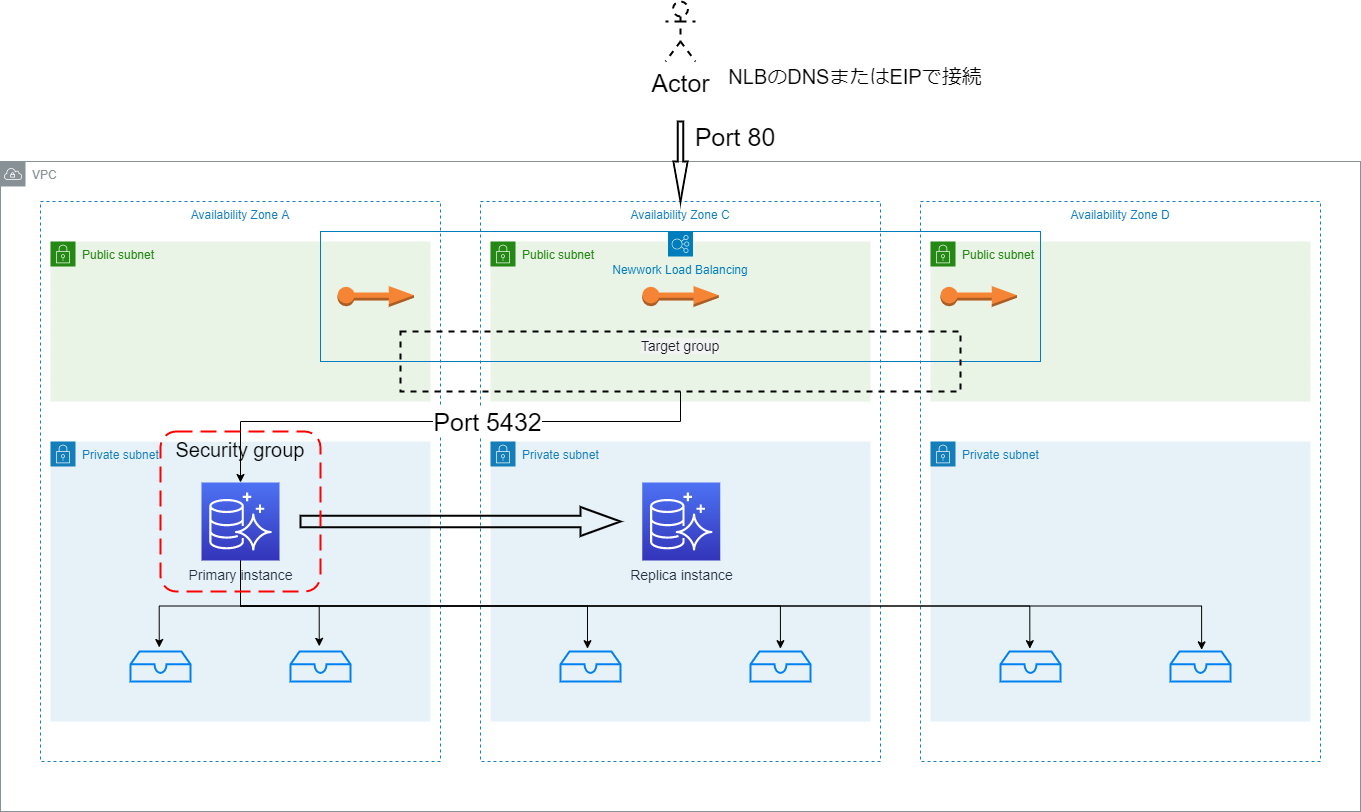

The diagram above was exported from draw.io. Its source (the exported page's mxGraphModel, read from the mxfile embedded in the PNG):
<mxGraphModel dx="1422" dy="2031" grid="1" gridSize="10" guides="1" tooltips="1" connect="1" arrows="1" fold="1" page="1" pageScale="1" pageWidth="827" pageHeight="1169" math="0" shadow="0">
  <root>
    <mxCell id="0" />
    <mxCell id="1" parent="0" />
    <mxCell id="2" value="Public subnet" style="points=[[0,0],[0.25,0],[0.5,0],[0.75,0],[1,0],[1,0.25],[1,0.5],[1,0.75],[1,1],[0.75,1],[0.5,1],[0.25,1],[0,1],[0,0.75],[0,0.5],[0,0.25]];outlineConnect=0;gradientColor=none;html=1;whiteSpace=wrap;fontSize=12;fontStyle=0;shape=mxgraph.aws4.group;grIcon=mxgraph.aws4.group_security_group;grStroke=0;strokeColor=#248814;fillColor=#E9F3E6;verticalAlign=top;align=left;spacingLeft=30;fontColor=#248814;dashed=0;" vertex="1" parent="1">
      <mxGeometry x="50" y="120" width="380" height="160" as="geometry" />
    </mxCell>
    <mxCell id="3" value="Public subnet" style="points=[[0,0],[0.25,0],[0.5,0],[0.75,0],[1,0],[1,0.25],[1,0.5],[1,0.75],[1,1],[0.75,1],[0.5,1],[0.25,1],[0,1],[0,0.75],[0,0.5],[0,0.25]];outlineConnect=0;gradientColor=none;html=1;whiteSpace=wrap;fontSize=12;fontStyle=0;shape=mxgraph.aws4.group;grIcon=mxgraph.aws4.group_security_group;grStroke=0;strokeColor=#248814;fillColor=#E9F3E6;verticalAlign=top;align=left;spacingLeft=30;fontColor=#248814;dashed=0;" vertex="1" parent="1">
      <mxGeometry x="490" y="120" width="380" height="160" as="geometry" />
    </mxCell>
    <mxCell id="4" value="Public subnet" style="points=[[0,0],[0.25,0],[0.5,0],[0.75,0],[1,0],[1,0.25],[1,0.5],[1,0.75],[1,1],[0.75,1],[0.5,1],[0.25,1],[0,1],[0,0.75],[0,0.5],[0,0.25]];outlineConnect=0;gradientColor=none;html=1;whiteSpace=wrap;fontSize=12;fontStyle=0;shape=mxgraph.aws4.group;grIcon=mxgraph.aws4.group_security_group;grStroke=0;strokeColor=#248814;fillColor=#E9F3E6;verticalAlign=top;align=left;spacingLeft=30;fontColor=#248814;dashed=0;" vertex="1" parent="1">
      <mxGeometry x="930" y="120" width="380" height="160" as="geometry" />
    </mxCell>
    <mxCell id="5" value="VPC" style="sketch=0;outlineConnect=0;gradientColor=none;html=1;whiteSpace=wrap;fontSize=12;fontStyle=0;shape=mxgraph.aws4.group;grIcon=mxgraph.aws4.group_vpc;strokeColor=#879196;fillColor=none;verticalAlign=top;align=left;spacingLeft=30;fontColor=#879196;dashed=0;" vertex="1" parent="1">
      <mxGeometry y="40" width="1360" height="650" as="geometry" />
    </mxCell>
    <mxCell id="6" value="Newwork Load Balancing" style="sketch=0;outlineConnect=0;gradientColor=none;html=1;whiteSpace=wrap;fontSize=12;fontStyle=0;shape=mxgraph.aws4.groupCenter;grIcon=mxgraph.aws4.group_elastic_load_balancing;grStroke=1;strokeColor=#007DBC;fillColor=none;verticalAlign=top;align=center;fontColor=#007DBC;dashed=0;spacingTop=25;" vertex="1" parent="1">
      <mxGeometry x="320" y="110" width="720" height="130" as="geometry" />
    </mxCell>
    <mxCell id="7" value="Availability Zone A" style="fillColor=none;strokeColor=#147EBA;dashed=1;verticalAlign=top;fontStyle=0;fontColor=#147EBA;" vertex="1" parent="1">
      <mxGeometry x="40" y="80" width="400" height="560" as="geometry" />
    </mxCell>
    <mxCell id="8" value="Availability Zone C" style="fillColor=none;strokeColor=#147EBA;dashed=1;verticalAlign=top;fontStyle=0;fontColor=#147EBA;" vertex="1" parent="1">
      <mxGeometry x="480" y="80" width="400" height="560" as="geometry" />
    </mxCell>
    <mxCell id="9" value="Availability Zone D" style="fillColor=none;strokeColor=#147EBA;dashed=1;verticalAlign=top;fontStyle=0;fontColor=#147EBA;" vertex="1" parent="1">
      <mxGeometry x="920" y="80" width="400" height="560" as="geometry" />
    </mxCell>
    <mxCell id="10" value="Private subnet" style="points=[[0,0],[0.25,0],[0.5,0],[0.75,0],[1,0],[1,0.25],[1,0.5],[1,0.75],[1,1],[0.75,1],[0.5,1],[0.25,1],[0,1],[0,0.75],[0,0.5],[0,0.25]];outlineConnect=0;gradientColor=none;html=1;whiteSpace=wrap;fontSize=12;fontStyle=0;shape=mxgraph.aws4.group;grIcon=mxgraph.aws4.group_security_group;grStroke=0;strokeColor=#147EBA;fillColor=#E6F2F8;verticalAlign=top;align=left;spacingLeft=30;fontColor=#147EBA;dashed=0;" vertex="1" parent="1">
      <mxGeometry x="50" y="320" width="380" height="280" as="geometry" />
    </mxCell>
    <mxCell id="11" value="Private subnet" style="points=[[0,0],[0.25,0],[0.5,0],[0.75,0],[1,0],[1,0.25],[1,0.5],[1,0.75],[1,1],[0.75,1],[0.5,1],[0.25,1],[0,1],[0,0.75],[0,0.5],[0,0.25]];outlineConnect=0;gradientColor=none;html=1;whiteSpace=wrap;fontSize=12;fontStyle=0;shape=mxgraph.aws4.group;grIcon=mxgraph.aws4.group_security_group;grStroke=0;strokeColor=#147EBA;fillColor=#E6F2F8;verticalAlign=top;align=left;spacingLeft=30;fontColor=#147EBA;dashed=0;" vertex="1" parent="1">
      <mxGeometry x="490" y="320" width="380" height="280" as="geometry" />
    </mxCell>
    <mxCell id="12" value="Private subnet" style="points=[[0,0],[0.25,0],[0.5,0],[0.75,0],[1,0],[1,0.25],[1,0.5],[1,0.75],[1,1],[0.75,1],[0.5,1],[0.25,1],[0,1],[0,0.75],[0,0.5],[0,0.25]];outlineConnect=0;gradientColor=none;html=1;whiteSpace=wrap;fontSize=12;fontStyle=0;shape=mxgraph.aws4.group;grIcon=mxgraph.aws4.group_security_group;grStroke=0;strokeColor=#147EBA;fillColor=#E6F2F8;verticalAlign=top;align=left;spacingLeft=30;fontColor=#147EBA;dashed=0;" vertex="1" parent="1">
      <mxGeometry x="930" y="320" width="380" height="280" as="geometry" />
    </mxCell>
    <mxCell id="13" value="" style="outlineConnect=0;dashed=0;verticalLabelPosition=bottom;verticalAlign=top;align=center;html=1;shape=mxgraph.aws3.elastic_ip;fillColor=#F58534;gradientColor=none;" vertex="1" parent="1">
      <mxGeometry x="337" y="164.5" width="76.5" height="21" as="geometry" />
    </mxCell>
    <mxCell id="14" value="" style="outlineConnect=0;dashed=0;verticalLabelPosition=bottom;verticalAlign=top;align=center;html=1;shape=mxgraph.aws3.elastic_ip;fillColor=#F58534;gradientColor=none;" vertex="1" parent="1">
      <mxGeometry x="641.75" y="164.5" width="76.5" height="21" as="geometry" />
    </mxCell>
    <mxCell id="15" value="" style="outlineConnect=0;dashed=0;verticalLabelPosition=bottom;verticalAlign=top;align=center;html=1;shape=mxgraph.aws3.elastic_ip;fillColor=#F58534;gradientColor=none;" vertex="1" parent="1">
      <mxGeometry x="940" y="164.5" width="76.5" height="21" as="geometry" />
    </mxCell>
    <mxCell id="16" style="edgeStyle=orthogonalEdgeStyle;rounded=0;orthogonalLoop=1;jettySize=auto;html=1;exitX=0.5;exitY=1;exitDx=0;exitDy=0;exitPerimeter=0;entryX=0.479;entryY=-0.133;entryDx=0;entryDy=0;entryPerimeter=0;fontSize=14;" edge="1" source="22" target="27" parent="1">
      <mxGeometry relative="1" as="geometry" />
    </mxCell>
    <mxCell id="17" style="edgeStyle=orthogonalEdgeStyle;rounded=0;orthogonalLoop=1;jettySize=auto;html=1;exitX=0.5;exitY=1;exitDx=0;exitDy=0;exitPerimeter=0;entryX=0.479;entryY=-0.173;entryDx=0;entryDy=0;entryPerimeter=0;fontSize=14;" edge="1" source="22" target="28" parent="1">
      <mxGeometry relative="1" as="geometry" />
    </mxCell>
    <mxCell id="18" style="edgeStyle=orthogonalEdgeStyle;rounded=0;orthogonalLoop=1;jettySize=auto;html=1;exitX=0.5;exitY=1;exitDx=0;exitDy=0;exitPerimeter=0;entryX=0.45;entryY=-0.094;entryDx=0;entryDy=0;entryPerimeter=0;fontSize=14;" edge="1" source="22" target="29" parent="1">
      <mxGeometry relative="1" as="geometry" />
    </mxCell>
    <mxCell id="19" style="edgeStyle=orthogonalEdgeStyle;rounded=0;orthogonalLoop=1;jettySize=auto;html=1;exitX=0.5;exitY=1;exitDx=0;exitDy=0;exitPerimeter=0;entryX=0.499;entryY=-0.094;entryDx=0;entryDy=0;entryPerimeter=0;fontSize=14;" edge="1" source="22" target="30" parent="1">
      <mxGeometry relative="1" as="geometry" />
    </mxCell>
    <mxCell id="20" style="edgeStyle=orthogonalEdgeStyle;rounded=0;orthogonalLoop=1;jettySize=auto;html=1;exitX=0.5;exitY=1;exitDx=0;exitDy=0;exitPerimeter=0;entryX=0.489;entryY=-0.094;entryDx=0;entryDy=0;entryPerimeter=0;fontSize=14;" edge="1" source="22" target="31" parent="1">
      <mxGeometry relative="1" as="geometry" />
    </mxCell>
    <mxCell id="21" style="edgeStyle=orthogonalEdgeStyle;rounded=0;orthogonalLoop=1;jettySize=auto;html=1;exitX=0.5;exitY=1;exitDx=0;exitDy=0;exitPerimeter=0;entryX=0.519;entryY=-0.055;entryDx=0;entryDy=0;entryPerimeter=0;fontSize=14;" edge="1" source="22" target="32" parent="1">
      <mxGeometry relative="1" as="geometry" />
    </mxCell>
    <mxCell id="22" value="Primary instance" style="sketch=0;points=[[0,0,0],[0.25,0,0],[0.5,0,0],[0.75,0,0],[1,0,0],[0,1,0],[0.25,1,0],[0.5,1,0],[0.75,1,0],[1,1,0],[0,0.25,0],[0,0.5,0],[0,0.75,0],[1,0.25,0],[1,0.5,0],[1,0.75,0]];outlineConnect=0;fontColor=#232F3E;gradientColor=#4D72F3;gradientDirection=north;fillColor=#3334B9;strokeColor=#ffffff;dashed=0;verticalLabelPosition=bottom;verticalAlign=top;align=center;html=1;fontSize=14;fontStyle=0;aspect=fixed;shape=mxgraph.aws4.resourceIcon;resIcon=mxgraph.aws4.aurora;" vertex="1" parent="1">
      <mxGeometry x="201" y="361" width="78" height="78" as="geometry" />
    </mxCell>
    <mxCell id="23" style="edgeStyle=orthogonalEdgeStyle;rounded=0;orthogonalLoop=1;jettySize=auto;html=1;exitX=0.5;exitY=1;exitDx=0;exitDy=0;entryX=0.5;entryY=0;entryDx=0;entryDy=0;entryPerimeter=0;fontSize=16;" edge="1" source="25" target="22" parent="1">
      <mxGeometry relative="1" as="geometry">
        <Array as="points">
          <mxPoint x="680" y="300" />
          <mxPoint x="240" y="300" />
        </Array>
      </mxGeometry>
    </mxCell>
    <mxCell id="24" value="Port 5432" style="edgeLabel;html=1;align=center;verticalAlign=middle;resizable=0;points=[];fontSize=25;" vertex="1" connectable="0" parent="23">
      <mxGeometry x="-0.1554" y="-1" relative="1" as="geometry">
        <mxPoint as="offset" />
      </mxGeometry>
    </mxCell>
    <mxCell id="25" value="&lt;span style=&quot;color: rgb(22, 25, 31); font-family: &amp;quot;amazon ember&amp;quot;, &amp;quot;helvetica neue&amp;quot;, roboto, arial, sans-serif; font-size: 14px; text-align: left; background-color: rgb(242, 243, 243);&quot;&gt;Target group&lt;/span&gt;" style="rounded=0;whiteSpace=wrap;html=1;fillColor=none;verticalAlign=top;fontSize=14;dashed=1;strokeWidth=2;" vertex="1" parent="1">
      <mxGeometry x="400" y="210" width="560" height="60" as="geometry" />
    </mxCell>
    <mxCell id="26" value="Replica&amp;nbsp;instance" style="sketch=0;points=[[0,0,0],[0.25,0,0],[0.5,0,0],[0.75,0,0],[1,0,0],[0,1,0],[0.25,1,0],[0.5,1,0],[0.75,1,0],[1,1,0],[0,0.25,0],[0,0.5,0],[0,0.75,0],[1,0.25,0],[1,0.5,0],[1,0.75,0]];outlineConnect=0;fontColor=#232F3E;gradientColor=#4D72F3;gradientDirection=north;fillColor=#3334B9;strokeColor=#ffffff;dashed=0;verticalLabelPosition=bottom;verticalAlign=top;align=center;html=1;fontSize=14;fontStyle=0;aspect=fixed;shape=mxgraph.aws4.resourceIcon;resIcon=mxgraph.aws4.aurora;" vertex="1" parent="1">
      <mxGeometry x="641.75" y="361" width="78" height="78" as="geometry" />
    </mxCell>
    <mxCell id="27" value="" style="html=1;verticalLabelPosition=bottom;align=center;labelBackgroundColor=#ffffff;verticalAlign=top;strokeWidth=2;strokeColor=#0080F0;shadow=0;dashed=0;shape=mxgraph.ios7.icons.storage;fontSize=14;fillColor=none;" vertex="1" parent="1">
      <mxGeometry x="130" y="530" width="60" height="30" as="geometry" />
    </mxCell>
    <mxCell id="28" value="" style="html=1;verticalLabelPosition=bottom;align=center;labelBackgroundColor=#ffffff;verticalAlign=top;strokeWidth=2;strokeColor=#0080F0;shadow=0;dashed=0;shape=mxgraph.ios7.icons.storage;fontSize=14;fillColor=none;" vertex="1" parent="1">
      <mxGeometry x="290" y="530" width="60" height="30" as="geometry" />
    </mxCell>
    <mxCell id="29" value="" style="html=1;verticalLabelPosition=bottom;align=center;labelBackgroundColor=#ffffff;verticalAlign=top;strokeWidth=2;strokeColor=#0080F0;shadow=0;dashed=0;shape=mxgraph.ios7.icons.storage;fontSize=14;fillColor=none;" vertex="1" parent="1">
      <mxGeometry x="560" y="530" width="60" height="30" as="geometry" />
    </mxCell>
    <mxCell id="30" value="" style="html=1;verticalLabelPosition=bottom;align=center;labelBackgroundColor=#ffffff;verticalAlign=top;strokeWidth=2;strokeColor=#0080F0;shadow=0;dashed=0;shape=mxgraph.ios7.icons.storage;fontSize=14;fillColor=none;" vertex="1" parent="1">
      <mxGeometry x="750" y="530" width="60" height="30" as="geometry" />
    </mxCell>
    <mxCell id="31" value="" style="html=1;verticalLabelPosition=bottom;align=center;labelBackgroundColor=#ffffff;verticalAlign=top;strokeWidth=2;strokeColor=#0080F0;shadow=0;dashed=0;shape=mxgraph.ios7.icons.storage;fontSize=14;fillColor=none;" vertex="1" parent="1">
      <mxGeometry x="1000" y="530" width="60" height="30" as="geometry" />
    </mxCell>
    <mxCell id="32" value="" style="html=1;verticalLabelPosition=bottom;align=center;labelBackgroundColor=#ffffff;verticalAlign=top;strokeWidth=2;strokeColor=#0080F0;shadow=0;dashed=0;shape=mxgraph.ios7.icons.storage;fontSize=14;fillColor=none;" vertex="1" parent="1">
      <mxGeometry x="1170" y="530" width="60" height="30" as="geometry" />
    </mxCell>
    <mxCell id="33" value="" style="html=1;shadow=0;dashed=0;align=center;verticalAlign=middle;shape=mxgraph.arrows2.arrow;dy=0.6;dx=40;notch=0;fontSize=14;strokeWidth=2;fillColor=none;" vertex="1" parent="1">
      <mxGeometry x="300" y="385.5" width="320" height="29" as="geometry" />
    </mxCell>
    <mxCell id="34" value="Actor" style="shape=umlActor;verticalLabelPosition=bottom;verticalAlign=top;html=1;outlineConnect=0;dashed=1;fontSize=25;strokeWidth=2;fillColor=none;" vertex="1" parent="1">
      <mxGeometry x="665" y="-120" width="30" height="60" as="geometry" />
    </mxCell>
    <mxCell id="35" value="" style="html=1;shadow=0;dashed=0;align=center;verticalAlign=middle;shape=mxgraph.arrows2.arrow;dy=0.6;dx=40;direction=south;notch=0;fontSize=25;strokeWidth=2;fillColor=none;" vertex="1" parent="1">
      <mxGeometry x="672.87" width="14.25" height="80" as="geometry" />
    </mxCell>
    <mxCell id="36" value="Port 80" style="text;html=1;strokeColor=none;fillColor=none;align=center;verticalAlign=middle;whiteSpace=wrap;rounded=0;dashed=1;fontSize=25;" vertex="1" parent="1">
      <mxGeometry x="690" width="90" height="30" as="geometry" />
    </mxCell>
    <mxCell id="37" value="Security group" style="rounded=1;arcSize=10;dashed=1;strokeColor=#ff0000;fillColor=none;gradientColor=none;dashPattern=8 4;strokeWidth=2;fontSize=20;verticalAlign=top;" vertex="1" parent="1">
      <mxGeometry x="160" y="310" width="160" height="160" as="geometry" />
    </mxCell>
    <mxCell id="38" value="NLBのDNSまたはEIPで接続" style="text;html=1;strokeColor=none;fillColor=none;align=center;verticalAlign=middle;whiteSpace=wrap;rounded=0;dashed=1;fontSize=20;" vertex="1" parent="1">
      <mxGeometry x="720" y="-60" width="270" height="30" as="geometry" />
    </mxCell>
  </root>
</mxGraphModel>